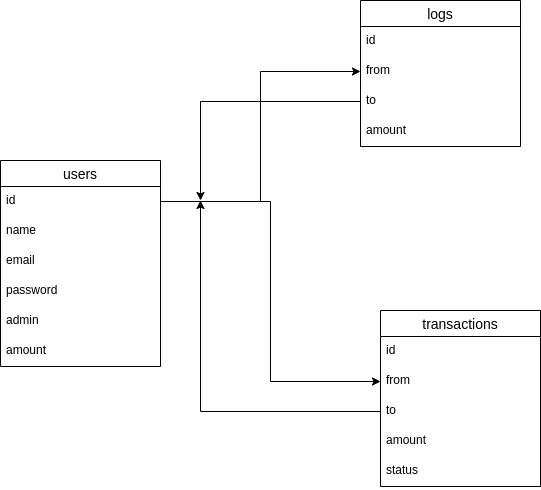

The diagram above was exported from draw.io. Its source (the exported page's mxGraphModel, read from the mxfile embedded in the PNG):
<mxGraphModel dx="1323" dy="1699" grid="1" gridSize="10" guides="1" tooltips="1" connect="1" arrows="1" fold="1" page="1" pageScale="1" pageWidth="850" pageHeight="1100" math="0" shadow="0">
  <root>
    <mxCell id="0" />
    <mxCell id="1" parent="0" />
    <mxCell id="vmJuPidpj4dZCZjek4iT-1" value="users" style="swimlane;fontStyle=0;childLayout=stackLayout;horizontal=1;startSize=26;horizontalStack=0;resizeParent=1;resizeParentMax=0;resizeLast=0;collapsible=1;marginBottom=0;align=center;fontSize=14;" vertex="1" parent="1">
      <mxGeometry x="80" y="40" width="160" height="206" as="geometry" />
    </mxCell>
    <mxCell id="vmJuPidpj4dZCZjek4iT-2" value="id" style="text;strokeColor=none;fillColor=none;spacingLeft=4;spacingRight=4;overflow=hidden;rotatable=0;points=[[0,0.5],[1,0.5]];portConstraint=eastwest;fontSize=12;" vertex="1" parent="vmJuPidpj4dZCZjek4iT-1">
      <mxGeometry y="26" width="160" height="30" as="geometry" />
    </mxCell>
    <mxCell id="vmJuPidpj4dZCZjek4iT-3" value="name" style="text;strokeColor=none;fillColor=none;spacingLeft=4;spacingRight=4;overflow=hidden;rotatable=0;points=[[0,0.5],[1,0.5]];portConstraint=eastwest;fontSize=12;" vertex="1" parent="vmJuPidpj4dZCZjek4iT-1">
      <mxGeometry y="56" width="160" height="30" as="geometry" />
    </mxCell>
    <mxCell id="vmJuPidpj4dZCZjek4iT-4" value="email" style="text;strokeColor=none;fillColor=none;spacingLeft=4;spacingRight=4;overflow=hidden;rotatable=0;points=[[0,0.5],[1,0.5]];portConstraint=eastwest;fontSize=12;" vertex="1" parent="vmJuPidpj4dZCZjek4iT-1">
      <mxGeometry y="86" width="160" height="30" as="geometry" />
    </mxCell>
    <mxCell id="vmJuPidpj4dZCZjek4iT-5" value="password" style="text;strokeColor=none;fillColor=none;spacingLeft=4;spacingRight=4;overflow=hidden;rotatable=0;points=[[0,0.5],[1,0.5]];portConstraint=eastwest;fontSize=12;" vertex="1" parent="vmJuPidpj4dZCZjek4iT-1">
      <mxGeometry y="116" width="160" height="30" as="geometry" />
    </mxCell>
    <mxCell id="vmJuPidpj4dZCZjek4iT-6" value="admin" style="text;strokeColor=none;fillColor=none;spacingLeft=4;spacingRight=4;overflow=hidden;rotatable=0;points=[[0,0.5],[1,0.5]];portConstraint=eastwest;fontSize=12;" vertex="1" parent="vmJuPidpj4dZCZjek4iT-1">
      <mxGeometry y="146" width="160" height="30" as="geometry" />
    </mxCell>
    <mxCell id="vmJuPidpj4dZCZjek4iT-13" value="amount" style="text;strokeColor=none;fillColor=none;spacingLeft=4;spacingRight=4;overflow=hidden;rotatable=0;points=[[0,0.5],[1,0.5]];portConstraint=eastwest;fontSize=12;" vertex="1" parent="vmJuPidpj4dZCZjek4iT-1">
      <mxGeometry y="176" width="160" height="30" as="geometry" />
    </mxCell>
    <mxCell id="vmJuPidpj4dZCZjek4iT-7" value="transactions" style="swimlane;fontStyle=0;childLayout=stackLayout;horizontal=1;startSize=26;horizontalStack=0;resizeParent=1;resizeParentMax=0;resizeLast=0;collapsible=1;marginBottom=0;align=center;fontSize=14;" vertex="1" parent="1">
      <mxGeometry x="460" y="190" width="160" height="176" as="geometry" />
    </mxCell>
    <mxCell id="vmJuPidpj4dZCZjek4iT-8" value="id" style="text;strokeColor=none;fillColor=none;spacingLeft=4;spacingRight=4;overflow=hidden;rotatable=0;points=[[0,0.5],[1,0.5]];portConstraint=eastwest;fontSize=12;" vertex="1" parent="vmJuPidpj4dZCZjek4iT-7">
      <mxGeometry y="26" width="160" height="30" as="geometry" />
    </mxCell>
    <mxCell id="vmJuPidpj4dZCZjek4iT-9" value="from" style="text;strokeColor=none;fillColor=none;spacingLeft=4;spacingRight=4;overflow=hidden;rotatable=0;points=[[0,0.5],[1,0.5]];portConstraint=eastwest;fontSize=12;" vertex="1" parent="vmJuPidpj4dZCZjek4iT-7">
      <mxGeometry y="56" width="160" height="30" as="geometry" />
    </mxCell>
    <mxCell id="vmJuPidpj4dZCZjek4iT-10" value="to" style="text;strokeColor=none;fillColor=none;spacingLeft=4;spacingRight=4;overflow=hidden;rotatable=0;points=[[0,0.5],[1,0.5]];portConstraint=eastwest;fontSize=12;" vertex="1" parent="vmJuPidpj4dZCZjek4iT-7">
      <mxGeometry y="86" width="160" height="30" as="geometry" />
    </mxCell>
    <mxCell id="vmJuPidpj4dZCZjek4iT-11" value="amount" style="text;strokeColor=none;fillColor=none;spacingLeft=4;spacingRight=4;overflow=hidden;rotatable=0;points=[[0,0.5],[1,0.5]];portConstraint=eastwest;fontSize=12;" vertex="1" parent="vmJuPidpj4dZCZjek4iT-7">
      <mxGeometry y="116" width="160" height="30" as="geometry" />
    </mxCell>
    <mxCell id="vmJuPidpj4dZCZjek4iT-12" value="status" style="text;strokeColor=none;fillColor=none;spacingLeft=4;spacingRight=4;overflow=hidden;rotatable=0;points=[[0,0.5],[1,0.5]];portConstraint=eastwest;fontSize=12;" vertex="1" parent="vmJuPidpj4dZCZjek4iT-7">
      <mxGeometry y="146" width="160" height="30" as="geometry" />
    </mxCell>
    <mxCell id="vmJuPidpj4dZCZjek4iT-14" style="edgeStyle=orthogonalEdgeStyle;rounded=0;orthogonalLoop=1;jettySize=auto;html=1;exitX=1;exitY=0.5;exitDx=0;exitDy=0;" edge="1" parent="1" source="vmJuPidpj4dZCZjek4iT-2" target="vmJuPidpj4dZCZjek4iT-9">
      <mxGeometry relative="1" as="geometry" />
    </mxCell>
    <mxCell id="vmJuPidpj4dZCZjek4iT-15" style="edgeStyle=orthogonalEdgeStyle;rounded=0;orthogonalLoop=1;jettySize=auto;html=1;exitX=0;exitY=0.5;exitDx=0;exitDy=0;" edge="1" parent="1" source="vmJuPidpj4dZCZjek4iT-10">
      <mxGeometry relative="1" as="geometry">
        <mxPoint x="280" y="80" as="targetPoint" />
      </mxGeometry>
    </mxCell>
    <mxCell id="vmJuPidpj4dZCZjek4iT-16" value="logs" style="swimlane;fontStyle=0;childLayout=stackLayout;horizontal=1;startSize=26;horizontalStack=0;resizeParent=1;resizeParentMax=0;resizeLast=0;collapsible=1;marginBottom=0;align=center;fontSize=14;" vertex="1" parent="1">
      <mxGeometry x="440" y="-120" width="160" height="146" as="geometry" />
    </mxCell>
    <mxCell id="vmJuPidpj4dZCZjek4iT-17" value="id" style="text;strokeColor=none;fillColor=none;spacingLeft=4;spacingRight=4;overflow=hidden;rotatable=0;points=[[0,0.5],[1,0.5]];portConstraint=eastwest;fontSize=12;" vertex="1" parent="vmJuPidpj4dZCZjek4iT-16">
      <mxGeometry y="26" width="160" height="30" as="geometry" />
    </mxCell>
    <mxCell id="vmJuPidpj4dZCZjek4iT-18" value="from" style="text;strokeColor=none;fillColor=none;spacingLeft=4;spacingRight=4;overflow=hidden;rotatable=0;points=[[0,0.5],[1,0.5]];portConstraint=eastwest;fontSize=12;" vertex="1" parent="vmJuPidpj4dZCZjek4iT-16">
      <mxGeometry y="56" width="160" height="30" as="geometry" />
    </mxCell>
    <mxCell id="vmJuPidpj4dZCZjek4iT-19" value="to" style="text;strokeColor=none;fillColor=none;spacingLeft=4;spacingRight=4;overflow=hidden;rotatable=0;points=[[0,0.5],[1,0.5]];portConstraint=eastwest;fontSize=12;" vertex="1" parent="vmJuPidpj4dZCZjek4iT-16">
      <mxGeometry y="86" width="160" height="30" as="geometry" />
    </mxCell>
    <mxCell id="vmJuPidpj4dZCZjek4iT-20" value="amount" style="text;strokeColor=none;fillColor=none;spacingLeft=4;spacingRight=4;overflow=hidden;rotatable=0;points=[[0,0.5],[1,0.5]];portConstraint=eastwest;fontSize=12;" vertex="1" parent="vmJuPidpj4dZCZjek4iT-16">
      <mxGeometry y="116" width="160" height="30" as="geometry" />
    </mxCell>
    <mxCell id="vmJuPidpj4dZCZjek4iT-22" style="edgeStyle=orthogonalEdgeStyle;rounded=0;orthogonalLoop=1;jettySize=auto;html=1;exitX=1;exitY=0.5;exitDx=0;exitDy=0;entryX=0;entryY=0.5;entryDx=0;entryDy=0;" edge="1" parent="1" source="vmJuPidpj4dZCZjek4iT-2" target="vmJuPidpj4dZCZjek4iT-18">
      <mxGeometry relative="1" as="geometry" />
    </mxCell>
    <mxCell id="vmJuPidpj4dZCZjek4iT-23" style="edgeStyle=orthogonalEdgeStyle;rounded=0;orthogonalLoop=1;jettySize=auto;html=1;exitX=0;exitY=0.5;exitDx=0;exitDy=0;" edge="1" parent="1" source="vmJuPidpj4dZCZjek4iT-19">
      <mxGeometry relative="1" as="geometry">
        <mxPoint x="280" y="80" as="targetPoint" />
      </mxGeometry>
    </mxCell>
  </root>
</mxGraphModel>